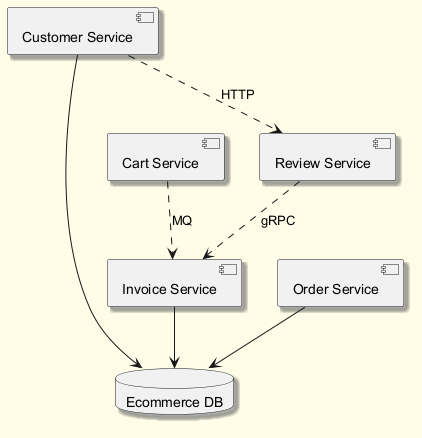

The diagram above was rendered by PlantUML. Its source (embedded in the PNG):
@startuml
skinparam backgroundColor #FFFDE7
skinparam classBackgroundColor #FFF9C4
skinparam classBorderColor #F57F17
skinparam shadowing true
component "Review Service" as C_ReviewService
component "Invoice Service" as C_InvoiceService
component "Cart Service" as C_CartService
component "Customer Service" as C_CustomerService
component "Order Service" as C_OrderService
database "Ecommerce DB" as DB_ecommerce
C_InvoiceService --> DB_ecommerce
C_CustomerService --> DB_ecommerce
C_OrderService --> DB_ecommerce
C_ReviewService ..> C_InvoiceService : gRPC
C_CustomerService ..> C_ReviewService : HTTP
C_CartService ..> C_InvoiceService : MQ
@enduml